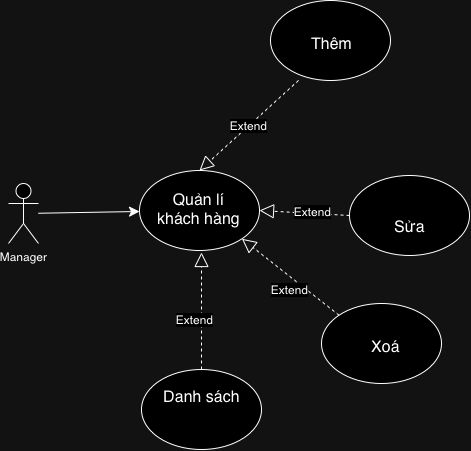

The diagram above was exported from draw.io. Its source (the exported page's mxGraphModel, read from the mxfile embedded in the PNG):
<mxGraphModel dx="543" dy="1244" grid="0" gridSize="10" guides="1" tooltips="1" connect="1" arrows="1" fold="1" page="0" pageScale="1" pageWidth="827" pageHeight="1169" math="0" shadow="0">
  <root>
    <mxCell id="0" />
    <mxCell id="1" parent="0" />
    <mxCell id="zo7U41JaRZfzw4h3Z3QB-8" value="" style="edgeStyle=none;curved=1;rounded=0;orthogonalLoop=1;jettySize=auto;html=1;fontSize=12;startSize=8;endSize=8;" edge="1" parent="1" source="zo7U41JaRZfzw4h3Z3QB-1" target="zo7U41JaRZfzw4h3Z3QB-3">
      <mxGeometry relative="1" as="geometry" />
    </mxCell>
    <mxCell id="zo7U41JaRZfzw4h3Z3QB-1" value="Manager" style="shape=umlActor;verticalLabelPosition=bottom;verticalAlign=top;html=1;outlineConnect=0;" vertex="1" parent="1">
      <mxGeometry x="258" y="35" width="30" height="60" as="geometry" />
    </mxCell>
    <mxCell id="zo7U41JaRZfzw4h3Z3QB-2" value="" style="ellipse;whiteSpace=wrap;html=1;" vertex="1" parent="1">
      <mxGeometry x="571" y="155" width="120" height="80" as="geometry" />
    </mxCell>
    <mxCell id="zo7U41JaRZfzw4h3Z3QB-3" value="" style="ellipse;whiteSpace=wrap;html=1;" vertex="1" parent="1">
      <mxGeometry x="389" y="22" width="120" height="80" as="geometry" />
    </mxCell>
    <mxCell id="zo7U41JaRZfzw4h3Z3QB-4" value="" style="ellipse;whiteSpace=wrap;html=1;" vertex="1" parent="1">
      <mxGeometry x="520" y="-148" width="120" height="80" as="geometry" />
    </mxCell>
    <mxCell id="zo7U41JaRZfzw4h3Z3QB-5" value="" style="ellipse;whiteSpace=wrap;html=1;" vertex="1" parent="1">
      <mxGeometry x="599" y="27" width="120" height="80" as="geometry" />
    </mxCell>
    <mxCell id="zo7U41JaRZfzw4h3Z3QB-7" value="" style="ellipse;whiteSpace=wrap;html=1;" vertex="1" parent="1">
      <mxGeometry x="391" y="221" width="120" height="80" as="geometry" />
    </mxCell>
    <mxCell id="zo7U41JaRZfzw4h3Z3QB-9" value="Thêm" style="text;html=1;align=center;verticalAlign=middle;resizable=0;points=[];autosize=1;strokeColor=none;fillColor=none;fontSize=16;" vertex="1" parent="1">
      <mxGeometry x="551" y="-121" width="59" height="31" as="geometry" />
    </mxCell>
    <mxCell id="zo7U41JaRZfzw4h3Z3QB-10" value="Sửa" style="text;html=1;align=center;verticalAlign=middle;resizable=0;points=[];autosize=1;strokeColor=none;fillColor=none;fontSize=16;" vertex="1" parent="1">
      <mxGeometry x="634.5" y="62" width="49" height="31" as="geometry" />
    </mxCell>
    <mxCell id="zo7U41JaRZfzw4h3Z3QB-11" value="Xoá" style="text;html=1;align=center;verticalAlign=middle;resizable=0;points=[];autosize=1;strokeColor=none;fillColor=none;fontSize=16;" vertex="1" parent="1">
      <mxGeometry x="612" y="182" width="46" height="31" as="geometry" />
    </mxCell>
    <mxCell id="zo7U41JaRZfzw4h3Z3QB-12" value="Danh sách" style="text;html=1;align=center;verticalAlign=middle;resizable=0;points=[];autosize=1;strokeColor=none;fillColor=none;fontSize=16;" vertex="1" parent="1">
      <mxGeometry x="403.5" y="232" width="95" height="31" as="geometry" />
    </mxCell>
    <mxCell id="zo7U41JaRZfzw4h3Z3QB-13" value="Quản lí&lt;div&gt;khách hàng&lt;/div&gt;" style="text;html=1;align=center;verticalAlign=middle;resizable=0;points=[];autosize=1;strokeColor=none;fillColor=none;fontSize=16;" vertex="1" parent="1">
      <mxGeometry x="397.5" y="35" width="101" height="50" as="geometry" />
    </mxCell>
    <mxCell id="zo7U41JaRZfzw4h3Z3QB-14" value="" style="endArrow=block;dashed=1;endFill=0;endSize=12;html=1;rounded=0;fontSize=12;curved=1;exitX=0;exitY=0.5;exitDx=0;exitDy=0;entryX=1;entryY=0.5;entryDx=0;entryDy=0;" edge="1" parent="1" source="zo7U41JaRZfzw4h3Z3QB-5" target="zo7U41JaRZfzw4h3Z3QB-3">
      <mxGeometry width="160" relative="1" as="geometry">
        <mxPoint x="427" y="107" as="sourcePoint" />
        <mxPoint x="522" y="48" as="targetPoint" />
      </mxGeometry>
    </mxCell>
    <mxCell id="zo7U41JaRZfzw4h3Z3QB-19" value="Extend" style="edgeLabel;html=1;align=center;verticalAlign=middle;resizable=0;points=[];fontSize=12;" vertex="1" connectable="0" parent="zo7U41JaRZfzw4h3Z3QB-14">
      <mxGeometry x="-0.158" y="-3" relative="1" as="geometry">
        <mxPoint x="1" as="offset" />
      </mxGeometry>
    </mxCell>
    <mxCell id="zo7U41JaRZfzw4h3Z3QB-15" value="" style="endArrow=block;dashed=1;endFill=0;endSize=12;html=1;rounded=0;fontSize=12;curved=1;entryX=1;entryY=1;entryDx=0;entryDy=0;exitX=0;exitY=0;exitDx=0;exitDy=0;" edge="1" parent="1" source="zo7U41JaRZfzw4h3Z3QB-2" target="zo7U41JaRZfzw4h3Z3QB-3">
      <mxGeometry width="160" relative="1" as="geometry">
        <mxPoint x="670" y="808" as="sourcePoint" />
        <mxPoint x="565" y="605" as="targetPoint" />
      </mxGeometry>
    </mxCell>
    <mxCell id="zo7U41JaRZfzw4h3Z3QB-20" value="Extend" style="edgeLabel;html=1;align=center;verticalAlign=middle;resizable=0;points=[];fontSize=12;" vertex="1" connectable="0" parent="zo7U41JaRZfzw4h3Z3QB-15">
      <mxGeometry x="-0.0979" y="10" relative="1" as="geometry">
        <mxPoint as="offset" />
      </mxGeometry>
    </mxCell>
    <mxCell id="zo7U41JaRZfzw4h3Z3QB-16" value="" style="endArrow=block;dashed=1;endFill=0;endSize=12;html=1;rounded=0;fontSize=12;curved=1;exitX=0.5;exitY=0;exitDx=0;exitDy=0;" edge="1" parent="1" source="zo7U41JaRZfzw4h3Z3QB-7">
      <mxGeometry width="160" relative="1" as="geometry">
        <mxPoint x="437" y="443" as="sourcePoint" />
        <mxPoint x="451" y="104" as="targetPoint" />
      </mxGeometry>
    </mxCell>
    <mxCell id="zo7U41JaRZfzw4h3Z3QB-21" value="Extend" style="edgeLabel;html=1;align=center;verticalAlign=middle;resizable=0;points=[];fontSize=12;" vertex="1" connectable="0" parent="zo7U41JaRZfzw4h3Z3QB-16">
      <mxGeometry x="-0.0598" y="-13" relative="1" as="geometry">
        <mxPoint x="-21" y="5" as="offset" />
      </mxGeometry>
    </mxCell>
    <mxCell id="zo7U41JaRZfzw4h3Z3QB-17" value="Extend" style="endArrow=block;dashed=1;endFill=0;endSize=12;html=1;rounded=0;fontSize=12;curved=1;entryX=0.5;entryY=0;entryDx=0;entryDy=0;" edge="1" parent="1" target="zo7U41JaRZfzw4h3Z3QB-3">
      <mxGeometry width="160" relative="1" as="geometry">
        <mxPoint x="548" y="-68" as="sourcePoint" />
        <mxPoint x="492" y="4" as="targetPoint" />
      </mxGeometry>
    </mxCell>
  </root>
</mxGraphModel>